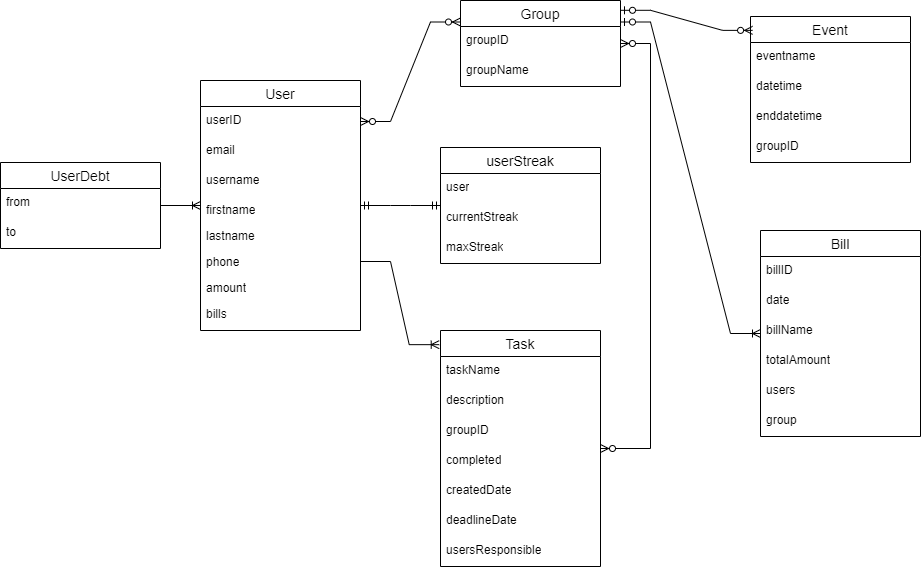

The diagram above was exported from draw.io. Its source (the exported page's mxGraphModel, read from the mxfile embedded in the PNG):
<mxGraphModel dx="1500" dy="794" grid="1" gridSize="10" guides="1" tooltips="1" connect="1" arrows="1" fold="1" page="1" pageScale="1" pageWidth="1100" pageHeight="850" math="0" shadow="0" extFonts="Permanent Marker^https://fonts.googleapis.com/css?family=Permanent+Marker">
  <root>
    <mxCell id="0" />
    <mxCell id="1" parent="0" />
    <mxCell id="vccTsa9JuRX9huoApzGI-3" value="User" style="swimlane;fontStyle=0;childLayout=stackLayout;horizontal=1;startSize=26;horizontalStack=0;resizeParent=1;resizeParentMax=0;resizeLast=0;collapsible=1;marginBottom=0;align=center;fontSize=14;direction=east;" parent="1" vertex="1">
      <mxGeometry x="250" y="140" width="160" height="250" as="geometry">
        <mxRectangle x="90" y="70" width="70" height="30" as="alternateBounds" />
      </mxGeometry>
    </mxCell>
    <mxCell id="vccTsa9JuRX9huoApzGI-4" value="userID" style="text;strokeColor=none;fillColor=none;spacingLeft=4;spacingRight=4;overflow=hidden;rotatable=0;points=[[0,0.5],[1,0.5]];portConstraint=eastwest;fontSize=12;whiteSpace=wrap;html=1;" parent="vccTsa9JuRX9huoApzGI-3" vertex="1">
      <mxGeometry y="26" width="160" height="30" as="geometry" />
    </mxCell>
    <mxCell id="vccTsa9JuRX9huoApzGI-5" value="email" style="text;strokeColor=none;fillColor=none;spacingLeft=4;spacingRight=4;overflow=hidden;rotatable=0;points=[[0,0.5],[1,0.5]];portConstraint=eastwest;fontSize=12;whiteSpace=wrap;html=1;" parent="vccTsa9JuRX9huoApzGI-3" vertex="1">
      <mxGeometry y="56" width="160" height="30" as="geometry" />
    </mxCell>
    <mxCell id="vccTsa9JuRX9huoApzGI-6" value="username" style="text;strokeColor=none;fillColor=none;spacingLeft=4;spacingRight=4;overflow=hidden;rotatable=0;points=[[0,0.5],[1,0.5]];portConstraint=eastwest;fontSize=12;whiteSpace=wrap;html=1;" parent="vccTsa9JuRX9huoApzGI-3" vertex="1">
      <mxGeometry y="86" width="160" height="30" as="geometry" />
    </mxCell>
    <mxCell id="zLl5xvavoetuG_phLn9M-3" value="firstname" style="text;strokeColor=none;fillColor=none;align=left;verticalAlign=top;spacingLeft=4;spacingRight=4;overflow=hidden;rotatable=0;points=[[0,0.5],[1,0.5]];portConstraint=eastwest;whiteSpace=wrap;html=1;" vertex="1" parent="vccTsa9JuRX9huoApzGI-3">
      <mxGeometry y="116" width="160" height="26" as="geometry" />
    </mxCell>
    <mxCell id="zLl5xvavoetuG_phLn9M-5" value="lastname" style="text;strokeColor=none;fillColor=none;align=left;verticalAlign=top;spacingLeft=4;spacingRight=4;overflow=hidden;rotatable=0;points=[[0,0.5],[1,0.5]];portConstraint=eastwest;whiteSpace=wrap;html=1;" vertex="1" parent="vccTsa9JuRX9huoApzGI-3">
      <mxGeometry y="142" width="160" height="26" as="geometry" />
    </mxCell>
    <mxCell id="zLl5xvavoetuG_phLn9M-8" value="phone" style="text;strokeColor=none;fillColor=none;align=left;verticalAlign=top;spacingLeft=4;spacingRight=4;overflow=hidden;rotatable=0;points=[[0,0.5],[1,0.5]];portConstraint=eastwest;whiteSpace=wrap;html=1;" vertex="1" parent="vccTsa9JuRX9huoApzGI-3">
      <mxGeometry y="168" width="160" height="26" as="geometry" />
    </mxCell>
    <mxCell id="zLl5xvavoetuG_phLn9M-9" value="amount" style="text;strokeColor=none;fillColor=none;align=left;verticalAlign=top;spacingLeft=4;spacingRight=4;overflow=hidden;rotatable=0;points=[[0,0.5],[1,0.5]];portConstraint=eastwest;whiteSpace=wrap;html=1;" vertex="1" parent="vccTsa9JuRX9huoApzGI-3">
      <mxGeometry y="194" width="160" height="26" as="geometry" />
    </mxCell>
    <mxCell id="zLl5xvavoetuG_phLn9M-24" value="bills" style="text;strokeColor=none;fillColor=none;spacingLeft=4;spacingRight=4;overflow=hidden;rotatable=0;points=[[0,0.5],[1,0.5]];portConstraint=eastwest;fontSize=12;whiteSpace=wrap;html=1;" vertex="1" parent="vccTsa9JuRX9huoApzGI-3">
      <mxGeometry y="220" width="160" height="30" as="geometry" />
    </mxCell>
    <mxCell id="zLl5xvavoetuG_phLn9M-14" value="Bill" style="swimlane;fontStyle=0;childLayout=stackLayout;horizontal=1;startSize=26;horizontalStack=0;resizeParent=1;resizeParentMax=0;resizeLast=0;collapsible=1;marginBottom=0;align=center;fontSize=14;" vertex="1" parent="1">
      <mxGeometry x="810" y="290" width="160" height="206" as="geometry" />
    </mxCell>
    <mxCell id="zLl5xvavoetuG_phLn9M-55" value="billID" style="text;strokeColor=none;fillColor=none;spacingLeft=4;spacingRight=4;overflow=hidden;rotatable=0;points=[[0,0.5],[1,0.5]];portConstraint=eastwest;fontSize=12;whiteSpace=wrap;html=1;" vertex="1" parent="zLl5xvavoetuG_phLn9M-14">
      <mxGeometry y="26" width="160" height="30" as="geometry" />
    </mxCell>
    <mxCell id="zLl5xvavoetuG_phLn9M-15" value="date" style="text;strokeColor=none;fillColor=none;spacingLeft=4;spacingRight=4;overflow=hidden;rotatable=0;points=[[0,0.5],[1,0.5]];portConstraint=eastwest;fontSize=12;whiteSpace=wrap;html=1;" vertex="1" parent="zLl5xvavoetuG_phLn9M-14">
      <mxGeometry y="56" width="160" height="30" as="geometry" />
    </mxCell>
    <mxCell id="zLl5xvavoetuG_phLn9M-16" value="billName" style="text;strokeColor=none;fillColor=none;spacingLeft=4;spacingRight=4;overflow=hidden;rotatable=0;points=[[0,0.5],[1,0.5]];portConstraint=eastwest;fontSize=12;whiteSpace=wrap;html=1;" vertex="1" parent="zLl5xvavoetuG_phLn9M-14">
      <mxGeometry y="86" width="160" height="30" as="geometry" />
    </mxCell>
    <mxCell id="zLl5xvavoetuG_phLn9M-17" value="totalAmount" style="text;strokeColor=none;fillColor=none;spacingLeft=4;spacingRight=4;overflow=hidden;rotatable=0;points=[[0,0.5],[1,0.5]];portConstraint=eastwest;fontSize=12;whiteSpace=wrap;html=1;" vertex="1" parent="zLl5xvavoetuG_phLn9M-14">
      <mxGeometry y="116" width="160" height="30" as="geometry" />
    </mxCell>
    <mxCell id="zLl5xvavoetuG_phLn9M-19" value="users" style="text;strokeColor=none;fillColor=none;spacingLeft=4;spacingRight=4;overflow=hidden;rotatable=0;points=[[0,0.5],[1,0.5]];portConstraint=eastwest;fontSize=12;whiteSpace=wrap;html=1;" vertex="1" parent="zLl5xvavoetuG_phLn9M-14">
      <mxGeometry y="146" width="160" height="30" as="geometry" />
    </mxCell>
    <mxCell id="zLl5xvavoetuG_phLn9M-21" value="group" style="text;strokeColor=none;fillColor=none;spacingLeft=4;spacingRight=4;overflow=hidden;rotatable=0;points=[[0,0.5],[1,0.5]];portConstraint=eastwest;fontSize=12;whiteSpace=wrap;html=1;" vertex="1" parent="zLl5xvavoetuG_phLn9M-14">
      <mxGeometry y="176" width="160" height="30" as="geometry" />
    </mxCell>
    <mxCell id="zLl5xvavoetuG_phLn9M-25" value="Event" style="swimlane;fontStyle=0;childLayout=stackLayout;horizontal=1;startSize=26;horizontalStack=0;resizeParent=1;resizeParentMax=0;resizeLast=0;collapsible=1;marginBottom=0;align=center;fontSize=14;" vertex="1" parent="1">
      <mxGeometry x="800" y="76" width="160" height="146" as="geometry" />
    </mxCell>
    <mxCell id="zLl5xvavoetuG_phLn9M-26" value="eventname" style="text;strokeColor=none;fillColor=none;spacingLeft=4;spacingRight=4;overflow=hidden;rotatable=0;points=[[0,0.5],[1,0.5]];portConstraint=eastwest;fontSize=12;whiteSpace=wrap;html=1;" vertex="1" parent="zLl5xvavoetuG_phLn9M-25">
      <mxGeometry y="26" width="160" height="30" as="geometry" />
    </mxCell>
    <mxCell id="zLl5xvavoetuG_phLn9M-27" value="datetime" style="text;strokeColor=none;fillColor=none;spacingLeft=4;spacingRight=4;overflow=hidden;rotatable=0;points=[[0,0.5],[1,0.5]];portConstraint=eastwest;fontSize=12;whiteSpace=wrap;html=1;" vertex="1" parent="zLl5xvavoetuG_phLn9M-25">
      <mxGeometry y="56" width="160" height="30" as="geometry" />
    </mxCell>
    <mxCell id="zLl5xvavoetuG_phLn9M-28" value="enddatetime" style="text;strokeColor=none;fillColor=none;spacingLeft=4;spacingRight=4;overflow=hidden;rotatable=0;points=[[0,0.5],[1,0.5]];portConstraint=eastwest;fontSize=12;whiteSpace=wrap;html=1;" vertex="1" parent="zLl5xvavoetuG_phLn9M-25">
      <mxGeometry y="86" width="160" height="30" as="geometry" />
    </mxCell>
    <mxCell id="zLl5xvavoetuG_phLn9M-30" value="groupID" style="text;strokeColor=none;fillColor=none;spacingLeft=4;spacingRight=4;overflow=hidden;rotatable=0;points=[[0,0.5],[1,0.5]];portConstraint=eastwest;fontSize=12;whiteSpace=wrap;html=1;" vertex="1" parent="zLl5xvavoetuG_phLn9M-25">
      <mxGeometry y="116" width="160" height="30" as="geometry" />
    </mxCell>
    <mxCell id="zLl5xvavoetuG_phLn9M-31" value="Group" style="swimlane;fontStyle=0;childLayout=stackLayout;horizontal=1;startSize=26;horizontalStack=0;resizeParent=1;resizeParentMax=0;resizeLast=0;collapsible=1;marginBottom=0;align=center;fontSize=14;" vertex="1" parent="1">
      <mxGeometry x="510" y="60" width="160" height="86" as="geometry" />
    </mxCell>
    <mxCell id="zLl5xvavoetuG_phLn9M-33" value="groupID" style="text;strokeColor=none;fillColor=none;spacingLeft=4;spacingRight=4;overflow=hidden;rotatable=0;points=[[0,0.5],[1,0.5]];portConstraint=eastwest;fontSize=12;whiteSpace=wrap;html=1;" vertex="1" parent="zLl5xvavoetuG_phLn9M-31">
      <mxGeometry y="26" width="160" height="30" as="geometry" />
    </mxCell>
    <mxCell id="zLl5xvavoetuG_phLn9M-32" value="groupName" style="text;strokeColor=none;fillColor=none;spacingLeft=4;spacingRight=4;overflow=hidden;rotatable=0;points=[[0,0.5],[1,0.5]];portConstraint=eastwest;fontSize=12;whiteSpace=wrap;html=1;" vertex="1" parent="zLl5xvavoetuG_phLn9M-31">
      <mxGeometry y="56" width="160" height="30" as="geometry" />
    </mxCell>
    <mxCell id="zLl5xvavoetuG_phLn9M-35" value="Task" style="swimlane;fontStyle=0;childLayout=stackLayout;horizontal=1;startSize=26;horizontalStack=0;resizeParent=1;resizeParentMax=0;resizeLast=0;collapsible=1;marginBottom=0;align=center;fontSize=14;" vertex="1" parent="1">
      <mxGeometry x="490" y="390" width="160" height="236" as="geometry" />
    </mxCell>
    <mxCell id="zLl5xvavoetuG_phLn9M-36" value="taskName" style="text;strokeColor=none;fillColor=none;spacingLeft=4;spacingRight=4;overflow=hidden;rotatable=0;points=[[0,0.5],[1,0.5]];portConstraint=eastwest;fontSize=12;whiteSpace=wrap;html=1;" vertex="1" parent="zLl5xvavoetuG_phLn9M-35">
      <mxGeometry y="26" width="160" height="30" as="geometry" />
    </mxCell>
    <mxCell id="zLl5xvavoetuG_phLn9M-37" value="description" style="text;strokeColor=none;fillColor=none;spacingLeft=4;spacingRight=4;overflow=hidden;rotatable=0;points=[[0,0.5],[1,0.5]];portConstraint=eastwest;fontSize=12;whiteSpace=wrap;html=1;" vertex="1" parent="zLl5xvavoetuG_phLn9M-35">
      <mxGeometry y="56" width="160" height="30" as="geometry" />
    </mxCell>
    <mxCell id="zLl5xvavoetuG_phLn9M-38" value="groupID" style="text;strokeColor=none;fillColor=none;spacingLeft=4;spacingRight=4;overflow=hidden;rotatable=0;points=[[0,0.5],[1,0.5]];portConstraint=eastwest;fontSize=12;whiteSpace=wrap;html=1;" vertex="1" parent="zLl5xvavoetuG_phLn9M-35">
      <mxGeometry y="86" width="160" height="30" as="geometry" />
    </mxCell>
    <mxCell id="zLl5xvavoetuG_phLn9M-39" value="completed" style="text;strokeColor=none;fillColor=none;spacingLeft=4;spacingRight=4;overflow=hidden;rotatable=0;points=[[0,0.5],[1,0.5]];portConstraint=eastwest;fontSize=12;whiteSpace=wrap;html=1;" vertex="1" parent="zLl5xvavoetuG_phLn9M-35">
      <mxGeometry y="116" width="160" height="30" as="geometry" />
    </mxCell>
    <mxCell id="zLl5xvavoetuG_phLn9M-40" value="createdDate" style="text;strokeColor=none;fillColor=none;spacingLeft=4;spacingRight=4;overflow=hidden;rotatable=0;points=[[0,0.5],[1,0.5]];portConstraint=eastwest;fontSize=12;whiteSpace=wrap;html=1;" vertex="1" parent="zLl5xvavoetuG_phLn9M-35">
      <mxGeometry y="146" width="160" height="30" as="geometry" />
    </mxCell>
    <mxCell id="zLl5xvavoetuG_phLn9M-43" value="deadlineDate" style="text;strokeColor=none;fillColor=none;spacingLeft=4;spacingRight=4;overflow=hidden;rotatable=0;points=[[0,0.5],[1,0.5]];portConstraint=eastwest;fontSize=12;whiteSpace=wrap;html=1;" vertex="1" parent="zLl5xvavoetuG_phLn9M-35">
      <mxGeometry y="176" width="160" height="30" as="geometry" />
    </mxCell>
    <mxCell id="zLl5xvavoetuG_phLn9M-42" value="usersResponsible" style="text;strokeColor=none;fillColor=none;spacingLeft=4;spacingRight=4;overflow=hidden;rotatable=0;points=[[0,0.5],[1,0.5]];portConstraint=eastwest;fontSize=12;whiteSpace=wrap;html=1;" vertex="1" parent="zLl5xvavoetuG_phLn9M-35">
      <mxGeometry y="206" width="160" height="30" as="geometry" />
    </mxCell>
    <mxCell id="zLl5xvavoetuG_phLn9M-46" value="UserDebt" style="swimlane;fontStyle=0;childLayout=stackLayout;horizontal=1;startSize=26;horizontalStack=0;resizeParent=1;resizeParentMax=0;resizeLast=0;collapsible=1;marginBottom=0;align=center;fontSize=14;" vertex="1" parent="1">
      <mxGeometry x="50" y="222" width="160" height="86" as="geometry" />
    </mxCell>
    <mxCell id="zLl5xvavoetuG_phLn9M-47" value="from" style="text;strokeColor=none;fillColor=none;spacingLeft=4;spacingRight=4;overflow=hidden;rotatable=0;points=[[0,0.5],[1,0.5]];portConstraint=eastwest;fontSize=12;whiteSpace=wrap;html=1;" vertex="1" parent="zLl5xvavoetuG_phLn9M-46">
      <mxGeometry y="26" width="160" height="30" as="geometry" />
    </mxCell>
    <mxCell id="zLl5xvavoetuG_phLn9M-48" value="to" style="text;strokeColor=none;fillColor=none;spacingLeft=4;spacingRight=4;overflow=hidden;rotatable=0;points=[[0,0.5],[1,0.5]];portConstraint=eastwest;fontSize=12;whiteSpace=wrap;html=1;" vertex="1" parent="zLl5xvavoetuG_phLn9M-46">
      <mxGeometry y="56" width="160" height="30" as="geometry" />
    </mxCell>
    <mxCell id="zLl5xvavoetuG_phLn9M-50" value="userStreak" style="swimlane;fontStyle=0;childLayout=stackLayout;horizontal=1;startSize=26;horizontalStack=0;resizeParent=1;resizeParentMax=0;resizeLast=0;collapsible=1;marginBottom=0;align=center;fontSize=14;" vertex="1" parent="1">
      <mxGeometry x="490" y="207" width="160" height="116" as="geometry" />
    </mxCell>
    <mxCell id="zLl5xvavoetuG_phLn9M-51" value="user" style="text;strokeColor=none;fillColor=none;spacingLeft=4;spacingRight=4;overflow=hidden;rotatable=0;points=[[0,0.5],[1,0.5]];portConstraint=eastwest;fontSize=12;whiteSpace=wrap;html=1;" vertex="1" parent="zLl5xvavoetuG_phLn9M-50">
      <mxGeometry y="26" width="160" height="30" as="geometry" />
    </mxCell>
    <mxCell id="zLl5xvavoetuG_phLn9M-52" value="currentStreak" style="text;strokeColor=none;fillColor=none;spacingLeft=4;spacingRight=4;overflow=hidden;rotatable=0;points=[[0,0.5],[1,0.5]];portConstraint=eastwest;fontSize=12;whiteSpace=wrap;html=1;" vertex="1" parent="zLl5xvavoetuG_phLn9M-50">
      <mxGeometry y="56" width="160" height="30" as="geometry" />
    </mxCell>
    <mxCell id="zLl5xvavoetuG_phLn9M-53" value="maxStreak" style="text;strokeColor=none;fillColor=none;spacingLeft=4;spacingRight=4;overflow=hidden;rotatable=0;points=[[0,0.5],[1,0.5]];portConstraint=eastwest;fontSize=12;whiteSpace=wrap;html=1;" vertex="1" parent="zLl5xvavoetuG_phLn9M-50">
      <mxGeometry y="86" width="160" height="30" as="geometry" />
    </mxCell>
    <mxCell id="zLl5xvavoetuG_phLn9M-54" value="" style="edgeStyle=entityRelationEdgeStyle;fontSize=12;html=1;endArrow=ERzeroToMany;endFill=1;startArrow=ERzeroToMany;rounded=0;exitX=1;exitY=0.5;exitDx=0;exitDy=0;entryX=0;entryY=0.25;entryDx=0;entryDy=0;" edge="1" parent="1" source="vccTsa9JuRX9huoApzGI-4" target="zLl5xvavoetuG_phLn9M-31">
      <mxGeometry width="100" height="100" relative="1" as="geometry">
        <mxPoint x="430" y="150" as="sourcePoint" />
        <mxPoint x="520" y="76.00999999999999" as="targetPoint" />
      </mxGeometry>
    </mxCell>
    <mxCell id="zLl5xvavoetuG_phLn9M-61" value="" style="edgeStyle=entityRelationEdgeStyle;fontSize=12;html=1;endArrow=ERoneToMany;rounded=0;entryX=-0.008;entryY=0.06;entryDx=0;entryDy=0;exitX=1;exitY=0.5;exitDx=0;exitDy=0;entryPerimeter=0;" edge="1" parent="1" source="zLl5xvavoetuG_phLn9M-8" target="zLl5xvavoetuG_phLn9M-35">
      <mxGeometry width="100" height="100" relative="1" as="geometry">
        <mxPoint x="450" y="270" as="sourcePoint" />
        <mxPoint x="750" y="290" as="targetPoint" />
        <Array as="points">
          <mxPoint x="470" y="320" />
          <mxPoint x="420" y="390" />
          <mxPoint x="470" y="420" />
        </Array>
      </mxGeometry>
    </mxCell>
    <mxCell id="zLl5xvavoetuG_phLn9M-62" value="" style="edgeStyle=entityRelationEdgeStyle;fontSize=12;html=1;endArrow=ERzeroToMany;endFill=1;startArrow=ERzeroToMany;rounded=0;" edge="1" parent="1" source="zLl5xvavoetuG_phLn9M-35" target="zLl5xvavoetuG_phLn9M-31">
      <mxGeometry width="100" height="100" relative="1" as="geometry">
        <mxPoint x="650" y="390" as="sourcePoint" />
        <mxPoint x="750" y="290" as="targetPoint" />
        <Array as="points">
          <mxPoint x="550" y="210" />
        </Array>
      </mxGeometry>
    </mxCell>
    <mxCell id="zLl5xvavoetuG_phLn9M-64" value="" style="edgeStyle=entityRelationEdgeStyle;fontSize=12;html=1;endArrow=ERmandOne;startArrow=ERmandOne;rounded=0;" edge="1" parent="1" source="zLl5xvavoetuG_phLn9M-50" target="vccTsa9JuRX9huoApzGI-3">
      <mxGeometry width="100" height="100" relative="1" as="geometry">
        <mxPoint x="650" y="470" as="sourcePoint" />
        <mxPoint x="750" y="370" as="targetPoint" />
        <Array as="points">
          <mxPoint x="250" y="480" />
          <mxPoint x="360" y="430" />
        </Array>
      </mxGeometry>
    </mxCell>
    <mxCell id="zLl5xvavoetuG_phLn9M-65" value="" style="edgeStyle=entityRelationEdgeStyle;fontSize=12;html=1;endArrow=ERoneToMany;rounded=0;" edge="1" parent="1" source="zLl5xvavoetuG_phLn9M-46" target="vccTsa9JuRX9huoApzGI-3">
      <mxGeometry width="100" height="100" relative="1" as="geometry">
        <mxPoint x="300" y="340" as="sourcePoint" />
        <mxPoint x="400" y="240" as="targetPoint" />
      </mxGeometry>
    </mxCell>
    <mxCell id="zLl5xvavoetuG_phLn9M-66" value="" style="edgeStyle=entityRelationEdgeStyle;fontSize=12;html=1;endArrow=ERzeroToMany;startArrow=ERzeroToOne;rounded=0;exitX=1;exitY=0.114;exitDx=0;exitDy=0;exitPerimeter=0;entryX=0.013;entryY=0.095;entryDx=0;entryDy=0;entryPerimeter=0;" edge="1" parent="1" source="zLl5xvavoetuG_phLn9M-31" target="zLl5xvavoetuG_phLn9M-25">
      <mxGeometry width="100" height="100" relative="1" as="geometry">
        <mxPoint x="620" y="340" as="sourcePoint" />
        <mxPoint x="720" y="240" as="targetPoint" />
      </mxGeometry>
    </mxCell>
    <mxCell id="zLl5xvavoetuG_phLn9M-67" value="" style="edgeStyle=entityRelationEdgeStyle;fontSize=12;html=1;endArrow=ERoneToMany;startArrow=ERzeroToOne;rounded=0;exitX=1;exitY=0.25;exitDx=0;exitDy=0;" edge="1" parent="1" source="zLl5xvavoetuG_phLn9M-31" target="zLl5xvavoetuG_phLn9M-14">
      <mxGeometry width="100" height="100" relative="1" as="geometry">
        <mxPoint x="600" y="340" as="sourcePoint" />
        <mxPoint x="700" y="240" as="targetPoint" />
      </mxGeometry>
    </mxCell>
  </root>
</mxGraphModel>